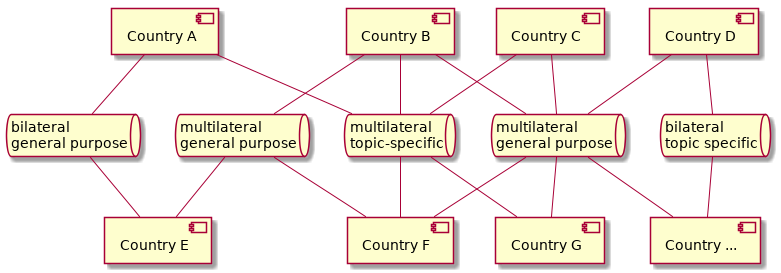

The diagram above was rendered by PlantUML. Its source (embedded in the PNG):
@startuml
component ca [
   Country A
]
component cb [
   Country B
]
component cc [
   Country C
]
component cd [
   Country D
]
component ce [
   Country E
]
component cf [
   Country F
]
component cg [
   Country G
]
component ch [
   Country ...
]
queue ch1 [
   bilateral
   general purpose
]
queue ch2 [
   multilateral
   topic-specific
]
queue ch3 [
   bilateral
   topic specific
]
queue ch4 [
   multilateral
   general purpose
]
queue ch5 [
   multilateral
   general purpose
]
cb -- ch5
cc -- ch5
cd -- ch5
ch5 -- cf
ch5 -- cg
ch5 -- ch
ca -- ch1
ca -- ch2
cb -- ch2
cb -- ch4
cc -- ch2
cd -- ch3
ch1 -- ce
ch4 -- ce
ch2 -- cf
ch4 -- cf
ch2 -- cg
ch3 -- ch
@enduml